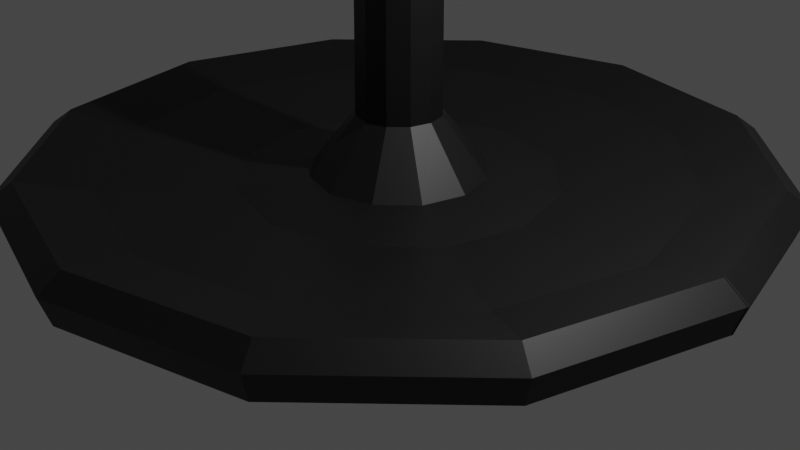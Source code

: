 # Source: Verre.blend  (saved by Blender 2.91.10; exported with 4.5.12 LTS)
import bpy
from mathutils import Matrix  # noqa: F401  (used for matrix-valued properties, if any)

bpy.ops.wm.read_factory_settings(use_empty=True)
scene = bpy.context.scene
scene.name = 'Scene'

# ---- collections
col_collection = bpy.data.collections.new('Collection'); scene.collection.children.link(col_collection)

# ---- materials (node trees are filled in below, after node groups)
mat_material_002 = bpy.data.materials.new('Material.002')
mat_material_002.use_transparent_shadow = False
mat_material_003 = bpy.data.materials.new('Material.003')
mat_material_003.use_transparent_shadow = False

# ---- material node trees
mat_material_002.use_nodes = True; mat_material_002.node_tree.nodes.clear()
_N = mat_material_002.node_tree.nodes; _L = mat_material_002.node_tree.links
n0 = _N.new('ShaderNodeBsdfPrincipled'); n0.name = 'Principled BSDF'; n0.location = (10, 300)
n0.distribution = 'GGX'
n0.subsurface_method = 'BURLEY'
n0.inputs[0].default_value = (0.004242, 0.004242, 0.004242, 1.0)
n0.inputs[3].default_value = 1.45
n0.inputs[27].default_value = (0.0, 0.0, 0.0, 1.0)
n0.inputs[28].default_value = 1.0
n1 = _N.new('ShaderNodeOutputMaterial'); n1.name = 'Material Output'; n1.location = (300, 300)
_L.new(n0.outputs[0], n1.inputs[0])
n1.is_active_output = True
mat_material_003.use_nodes = True; mat_material_003.node_tree.nodes.clear()
_N = mat_material_003.node_tree.nodes; _L = mat_material_003.node_tree.links
n0 = _N.new('ShaderNodeOutputMaterial'); n0.name = 'Material Output'; n0.location = (300, 300)
n0.target = 'EEVEE'
n1 = _N.new('ShaderNodeBsdfGlass'); n1.name = 'Glass BSDF'; n1.location = (10, 300)
n1.distribution = 'GGX'
n1.inputs[0].default_value = (0.8, 0.8, 0.8, 1.0)
n1.inputs[2].default_value = 0.65
_L.new(n1.outputs[0], n0.inputs[0])
n0.is_active_output = True

# ---- world
world_world = bpy.data.worlds.new('World'); scene.world = world_world
world_world.use_nodes = True; world_world.node_tree.nodes.clear()
_N = world_world.node_tree.nodes; _L = world_world.node_tree.links
n0 = _N.new('ShaderNodeOutputWorld'); n0.name = 'World Output'; n0.location = (300, 300)
n1 = _N.new('ShaderNodeBackground'); n1.name = 'Background'; n1.location = (10, 300)
n1.inputs[0].default_value = (0.05088, 0.05088, 0.05088, 1.0)
_L.new(n1.outputs[0], n0.inputs[0])
n0.is_active_output = True
world_world.color = (0.05088, 0.05088, 0.05088)
world_world.use_sun_shadow = False
world_world.sun_shadow_jitter_overblur = 0.0

# ---- cameras
cam_camera = bpy.data.cameras.new('Camera')
cam_camera.clip_end = 100.0
cam_camera.ortho_scale = 7.314

# ---- lights
light_light = bpy.data.lights.new('Light', 'POINT')
light_light.transmission_factor = 0.0
light_light.cutoff_distance = 30.0
light_light.energy = 1000.0
light_light.shadow_buffer_clip_start = 1.001
light_light.shadow_soft_size = 0.1
light_light.shadow_maximum_resolution = 0.006
light_light.use_absolute_resolution = True

# ---- meshes
me_cube = bpy.data.meshes.new('Cube')
me_cube.from_pydata([(1.327, 0.004569, 0.1323), (2.815, 0.004569, 0.09919), (3.774, 0.004569, 0.3306), (3.873, 0.004569, 0.6282), (3.642, 0.004569, 0.7936), (2.947, 0.004569, 0.6282), (1.625, 0.004569, 0.496), (0.8973, 0.004569, 0.5621), (0.4344, 0.004569, 1.157), (0.4013, 0.004568, 6.216), (0.732, 0.004568, 6.911), (2.088, 0.004568, 7.704), (3.116, 0.004568, 9.532), (3.116, 0.004568, 11.42), (3.059, 0.004567, 13.59), (3.002, 0.004567, 14.67), (2.766, 0.005483, 14.67), (2.426, 0.004568, 9.738), (1.439, 0.004568, 8.422), (0.7804, 0.004568, 7.763), (-0.002286, 0.003956, 0.0), (1.147, 0.668, 0.1323), (2.435, 1.412, 0.09919), (3.265, 1.892, 0.3306), (3.351, 1.942, 0.6282), (3.151, 1.826, 0.7936), (2.55, 1.479, 0.6282), (1.404, 0.8169, 0.496), (0.7746, 0.4529, 0.5621), (0.3738, 0.2213, 1.157), (0.3452, 0.2048, 6.216), (0.6315, 0.3702, 6.911), (1.805, 1.049, 7.704), (2.696, 1.563, 9.532), (2.696, 1.563, 11.42), (2.646, 1.534, 13.59), (2.597, 1.506, 14.67), (2.386, 1.41, 14.67), (2.098, 1.218, 9.738), (1.243, 0.7237, 8.422), (0.6734, 0.3944, 7.763), (-0.002286, 0.003955, 7.763), (-0.003959, 0.002281, 0.0), (0.6587, 1.152, 0.1323), (1.402, 2.441, 0.09919), (1.88, 3.272, 0.3306), (1.93, 3.358, 0.6282), (1.814, 3.158, 0.7936), (1.468, 2.556, 0.6282), (0.8073, 1.41, 0.496), (0.4441, 0.7797, 0.5621), (0.2129, 0.3787, 1.157), (0.1964, 0.35, 6.216), (0.3615, 0.6365, 6.911), (1.038, 1.811, 7.704), (1.552, 2.702, 9.532), (1.552, 2.702, 11.42), (1.523, 2.653, 13.59), (1.495, 2.603, 14.67), (1.355, 2.436, 14.67), (1.207, 2.104, 9.738), (0.7143, 1.249, 8.422), (0.3857, 0.6784, 7.763), (-0.003958, 0.002281, 7.763), (-0.004569, -5.51e-06, 0.0), (-0.006169, 1.327, 0.1323), (-0.007964, 2.815, 0.09919), (-0.00912, 3.774, 0.3306), (-0.00924, 3.873, 0.6282), (-0.008961, 3.642, 0.7936), (-0.008123, 2.947, 0.6282), (-0.006528, 1.625, 0.496), (-0.005651, 0.8973, 0.5621), (-0.005093, 0.4344, 1.157), (-0.005052, 0.4013, 6.216), (-0.005451, 0.732, 6.911), (-0.007086, 2.088, 7.704), (-0.008325, 3.116, 9.532), (-0.008325, 3.116, 11.42), (-0.008256, 3.059, 13.59), (-0.008187, 3.002, 14.67), (-0.0515, 2.808, 14.67), (-0.007493, 2.426, 9.738), (-0.006303, 1.439, 8.422), (-0.005509, 0.7804, 7.763), (-0.004568, -5.509e-06, 7.763), (-0.003953, -0.002291, 0.0), (-0.6694, 1.146, 0.1323), (-1.415, 2.433, 0.09919), (-1.896, 3.263, 0.3306), (-1.946, 3.349, 0.6282), (-1.83, 3.149, 0.7936), (-1.482, 2.548, 0.6282), (-0.8186, 1.403, 0.496), (-0.4539, 0.7741, 0.5621), (-0.2218, 0.3736, 1.157), (-0.2052, 0.345, 6.216), (-0.371, 0.631, 6.911), (-1.051, 1.804, 7.704), (-1.566, 2.694, 9.532), (-1.566, 2.694, 11.42), (-1.538, 2.644, 13.59), (-1.509, 2.595, 14.67), (-1.455, 2.427, 14.67), (-1.22, 2.097, 9.738), (-0.7252, 1.242, 8.422), (-0.3952, 0.6729, 7.763), (-0.003952, -0.00229, 7.763), (-0.002277, -0.003962, 0.0), (-1.153, 0.6573, 0.1323), (-2.443, 1.399, 0.09919), (-3.274, 1.876, 0.3306), (-3.36, 1.926, 0.6282), (-3.16, 1.811, 0.7936), (-2.558, 1.465, 0.6282), (-1.411, 0.8056, 0.496), (-0.7803, 0.4431, 0.5621), (-0.3789, 0.2125, 1.157), (-0.3503, 0.196, 6.216), (-0.6369, 0.3608, 6.911), (-1.812, 1.036, 7.704), (-2.704, 1.549, 9.532), (-2.704, 1.549, 11.42), (-2.654, 1.52, 13.59), (-2.605, 1.492, 14.67), (-2.48, 1.394, 14.67), (-2.106, 1.205, 9.738), (-1.25, 0.7128, 8.422), (-0.6789, 0.3849, 7.763), (-0.002276, -0.003961, 7.763), (1.102e-05, -0.004569, 0.0), (-1.327, -0.00777, 0.1323), (-2.815, -0.01136, 0.09919), (-3.774, -0.01367, 0.3306), (-3.873, -0.01391, 0.6282), (-3.642, -0.01335, 0.7936), (-2.947, -0.01168, 0.6282), (-1.625, -0.008488, 0.496), (-0.8973, -0.006733, 0.5621), (-0.4344, -0.005617, 1.157), (-0.4013, -0.005536, 6.216), (-0.732, -0.006334, 6.911), (-2.088, -0.009603, 7.704), (-3.116, -0.01208, 9.532), (-3.116, -0.01208, 11.42), (-3.059, -0.01195, 13.59), (-3.002, -0.01181, 14.67), (-2.851, -0.01263, 14.67), (-2.426, -0.01042, 9.738), (-1.439, -0.008038, 8.422), (-0.7804, -0.00645, 7.763), (1.102e-05, -0.004568, 7.763), (0.002296, -0.00395, 0.0), (-1.145, -0.6708, 0.1323), (-2.432, -1.418, 0.09919), (-3.261, -1.9, 0.3306), (-3.346, -1.95, 0.6282), (-3.146, -1.834, 0.7936), (-2.546, -1.485, 0.6282), (-1.402, -0.8203, 0.496), (-0.7735, -0.4548, 0.5621), (-0.3733, -0.2222, 1.157), (-0.3447, -0.2056, 6.216), (-0.6306, -0.3717, 6.911), (-1.803, -1.053, 7.704), (-2.692, -1.57, 9.532), (-2.692, -1.57, 11.42), (-2.643, -1.541, 13.59), (-2.593, -1.512, 14.67), (-2.468, -1.416, 14.67), (-2.095, -1.223, 9.738), (-1.242, -0.7267, 8.422), (-0.6724, -0.396, 7.763), (0.002295, -0.00395, 7.763), (0.003964, -0.002272, 0.0), (-0.6559, -1.154, 0.1323), (-1.396, -2.445, 0.09919), (-1.872, -3.277, 0.3306), (-1.922, -3.363, 0.6282), (-1.807, -3.162, 0.7936), (-1.461, -2.559, 0.6282), (-0.8039, -1.412, 0.496), (-0.4422, -0.7808, 0.5621), (-0.212, -0.3792, 1.157), (-0.1956, -0.3505, 6.216), (-0.36, -0.6374, 6.911), (-1.034, -1.814, 7.704), (-1.545, -2.706, 9.532), (-1.545, -2.706, 11.42), (-1.517, -2.656, 13.59), (-1.489, -2.607, 14.67), (-1.434, -2.439, 14.67), (-1.202, -2.107, 9.738), (-0.7113, -1.25, 8.422), (-0.384, -0.6793, 7.763), (0.003963, -0.002271, 7.763), (0.004569, 1.653e-05, 0.0), (0.009371, -1.327, 0.1323), (0.01475, -2.815, 0.09919), (0.01822, -3.774, 0.3306), (0.01858, -3.873, 0.6282), (0.01774, -3.642, 0.7936), (0.01523, -2.947, 0.6282), (0.01045, -1.625, 0.496), (0.007815, -0.8973, 0.5621), (0.006141, -0.4344, 1.157), (0.00602, -0.4013, 6.216), (0.007216, -0.732, 6.911), (0.01212, -2.088, 7.704), (0.01584, -3.116, 9.532), (0.01584, -3.116, 11.42), (0.01563, -3.059, 13.59), (0.01543, -3.002, 14.67), (-0.02661, -2.808, 14.67), (0.01334, -2.426, 9.738), (0.009772, -1.439, 8.422), (0.007391, -0.7804, 7.763), (0.004568, 1.653e-05, 7.763), (0.003948, 0.0023, 0.0), (0.6721, -1.144, 0.1323), (1.421, -2.43, 0.09919), (1.904, -3.258, 0.3306), (1.954, -3.344, 0.6282), (1.837, -3.144, 0.7936), (1.488, -2.544, 0.6282), (0.822, -1.401, 0.496), (0.4557, -0.773, 0.5621), (0.2227, -0.373, 1.157), (0.206, -0.3445, 6.216), (0.3725, -0.6301, 6.911), (1.055, -1.801, 7.704), (1.573, -2.69, 9.532), (1.573, -2.69, 11.42), (1.544, -2.641, 13.59), (1.515, -2.591, 14.67), (1.376, -2.424, 14.67), (1.225, -2.094, 9.738), (0.7282, -1.241, 8.422), (0.3968, -0.672, 7.763), (0.003947, 0.0023, 7.763), (0.002267, 0.003967, 0.0), (1.155, -0.6545, 0.1323), (2.446, -1.393, 0.09919), (3.279, -1.869, 0.3306), (3.365, -1.918, 0.6282), (3.164, -1.803, 0.7936), (2.561, -1.458, 0.6282), (1.413, -0.8022, 0.496), (0.7813, -0.4413, 0.5621), (0.3794, -0.2116, 1.157), (0.3507, -0.1952, 6.216), (0.6378, -0.3592, 6.911), (1.815, -1.032, 7.704), (2.708, -1.542, 9.532), (2.708, -1.542, 11.42), (2.658, -1.514, 13.59), (2.609, -1.485, 14.67), (2.399, -1.389, 14.67), (2.108, -1.2, 9.738), (1.251, -0.7098, 8.422), (0.6798, -0.3832, 7.763), (0.002266, 0.003966, 7.763), (-2.204e-05, 0.004569, 0.0), (1.327, 0.01097, 0.1323), (2.815, 0.01815, 0.09919), (3.774, 0.02277, 0.3306), (3.873, 0.02325, 0.6282), (3.642, 0.02214, 0.7936), (2.947, 0.01879, 0.6282), (1.625, 0.01241, 0.496), (0.8973, 0.008897, 0.5621), (0.4344, 0.006664, 1.157), (0.4013, 0.006504, 6.216), (0.732, 0.008099, 6.911), (2.088, 0.01464, 7.704), (3.116, 0.0196, 9.532), (3.116, 0.0196, 11.42), (3.059, 0.01932, 13.59), (3.002, 0.01905, 14.67), (2.766, 0.01903, 14.67), (2.426, 0.01627, 9.738), (1.439, 0.01151, 8.422), (0.7803, 0.008332, 7.763), (-2.203e-05, 0.004568, 7.763)], [], [(4, 5, 26, 25), (19, 283, 41, 40), (12, 13, 34, 33), (5, 6, 27, 26), (13, 14, 35, 34), (6, 7, 28, 27), (262, 0, 21, 20), (14, 15, 36, 35), (7, 8, 29, 28), (0, 1, 22, 21), (15, 16, 37, 36), (8, 9, 30, 29), (1, 2, 23, 22), (16, 17, 38, 37), (9, 10, 31, 30), (2, 3, 24, 23), (17, 18, 39, 38), (10, 11, 32, 31), (3, 4, 25, 24), (18, 19, 40, 39), (11, 12, 33, 32), (26, 27, 49, 48), (34, 35, 57, 56), (27, 28, 50, 49), (20, 21, 43, 42), (35, 36, 58, 57), (28, 29, 51, 50), (21, 22, 44, 43), (36, 37, 59, 58), (29, 30, 52, 51), (22, 23, 45, 44), (37, 38, 60, 59), (30, 31, 53, 52), (23, 24, 46, 45), (38, 39, 61, 60), (31, 32, 54, 53), (24, 25, 47, 46), (39, 40, 62, 61), (32, 33, 55, 54), (25, 26, 48, 47), (40, 41, 63, 62), (33, 34, 56, 55), (42, 43, 65, 64), (57, 58, 80, 79), (50, 51, 73, 72), (43, 44, 66, 65), (58, 59, 81, 80), (51, 52, 74, 73), (44, 45, 67, 66), (59, 60, 82, 81), (52, 53, 75, 74), (45, 46, 68, 67), (60, 61, 83, 82), (53, 54, 76, 75), (46, 47, 69, 68), (61, 62, 84, 83), (54, 55, 77, 76), (47, 48, 70, 69), (62, 63, 85, 84), (55, 56, 78, 77), (48, 49, 71, 70), (56, 57, 79, 78), (49, 50, 72, 71), (73, 74, 96, 95), (66, 67, 89, 88), (81, 82, 104, 103), (74, 75, 97, 96), (67, 68, 90, 89), (82, 83, 105, 104), (75, 76, 98, 97), (68, 69, 91, 90), (83, 84, 106, 105), (76, 77, 99, 98), (69, 70, 92, 91), (84, 85, 107, 106), (77, 78, 100, 99), (70, 71, 93, 92), (78, 79, 101, 100), (71, 72, 94, 93), (64, 65, 87, 86), (79, 80, 102, 101), (72, 73, 95, 94), (65, 66, 88, 87), (80, 81, 103, 102), (89, 90, 112, 111), (104, 105, 127, 126), (97, 98, 120, 119), (90, 91, 113, 112), (105, 106, 128, 127), (98, 99, 121, 120), (91, 92, 114, 113), (106, 107, 129, 128), (99, 100, 122, 121), (92, 93, 115, 114), (100, 101, 123, 122), (93, 94, 116, 115), (86, 87, 109, 108), (101, 102, 124, 123), (94, 95, 117, 116), (87, 88, 110, 109), (102, 103, 125, 124), (95, 96, 118, 117), (88, 89, 111, 110), (103, 104, 126, 125), (96, 97, 119, 118), (127, 128, 150, 149), (120, 121, 143, 142), (113, 114, 136, 135), (128, 129, 151, 150), (121, 122, 144, 143), (114, 115, 137, 136), (122, 123, 145, 144), (115, 116, 138, 137), (108, 109, 131, 130), (123, 124, 146, 145), (116, 117, 139, 138), (109, 110, 132, 131), (124, 125, 147, 146), (117, 118, 140, 139), (110, 111, 133, 132), (125, 126, 148, 147), (118, 119, 141, 140), (111, 112, 134, 133), (126, 127, 149, 148), (119, 120, 142, 141), (112, 113, 135, 134), (143, 144, 166, 165), (136, 137, 159, 158), (144, 145, 167, 166), (137, 138, 160, 159), (130, 131, 153, 152), (145, 146, 168, 167), (138, 139, 161, 160), (131, 132, 154, 153), (146, 147, 169, 168), (139, 140, 162, 161), (132, 133, 155, 154), (147, 148, 170, 169), (140, 141, 163, 162), (133, 134, 156, 155), (148, 149, 171, 170), (141, 142, 164, 163), (134, 135, 157, 156), (149, 150, 172, 171), (142, 143, 165, 164), (135, 136, 158, 157), (150, 151, 173, 172), (159, 160, 182, 181), (152, 153, 175, 174), (167, 168, 190, 189), (160, 161, 183, 182), (153, 154, 176, 175), (168, 169, 191, 190), (161, 162, 184, 183), (154, 155, 177, 176), (169, 170, 192, 191), (162, 163, 185, 184), (155, 156, 178, 177), (170, 171, 193, 192), (163, 164, 186, 185), (156, 157, 179, 178), (171, 172, 194, 193), (164, 165, 187, 186), (157, 158, 180, 179), (172, 173, 195, 194), (165, 166, 188, 187), (158, 159, 181, 180), (166, 167, 189, 188), (175, 176, 198, 197), (190, 191, 213, 212), (183, 184, 206, 205), (176, 177, 199, 198), (191, 192, 214, 213), (184, 185, 207, 206), (177, 178, 200, 199), (192, 193, 215, 214), (185, 186, 208, 207), (178, 179, 201, 200), (193, 194, 216, 215), (186, 187, 209, 208), (179, 180, 202, 201), (194, 195, 217, 216), (187, 188, 210, 209), (180, 181, 203, 202), (188, 189, 211, 210), (181, 182, 204, 203), (174, 175, 197, 196), (189, 190, 212, 211), (182, 183, 205, 204), (206, 207, 229, 228), (199, 200, 222, 221), (214, 215, 237, 236), (207, 208, 230, 229), (200, 201, 223, 222), (215, 216, 238, 237), (208, 209, 231, 230), (201, 202, 224, 223), (216, 217, 239, 238), (209, 210, 232, 231), (202, 203, 225, 224), (210, 211, 233, 232), (203, 204, 226, 225), (196, 197, 219, 218), (211, 212, 234, 233), (204, 205, 227, 226), (197, 198, 220, 219), (212, 213, 235, 234), (205, 206, 228, 227), (198, 199, 221, 220), (213, 214, 236, 235), (222, 223, 245, 244), (237, 238, 260, 259), (230, 231, 253, 252), (223, 224, 246, 245), (238, 239, 261, 260), (231, 232, 254, 253), (224, 225, 247, 246), (232, 233, 255, 254), (225, 226, 248, 247), (218, 219, 241, 240), (233, 234, 256, 255), (226, 227, 249, 248), (219, 220, 242, 241), (234, 235, 257, 256), (227, 228, 250, 249), (220, 221, 243, 242), (235, 236, 258, 257), (228, 229, 251, 250), (221, 222, 244, 243), (236, 237, 259, 258), (229, 230, 252, 251), (260, 261, 283, 282), (253, 254, 276, 275), (246, 247, 269, 268), (254, 255, 277, 276), (247, 248, 270, 269), (240, 241, 263, 262), (255, 256, 278, 277), (248, 249, 271, 270), (241, 242, 264, 263), (256, 257, 279, 278), (249, 250, 272, 271), (242, 243, 265, 264), (257, 258, 280, 279), (250, 251, 273, 272), (243, 244, 266, 265), (258, 259, 281, 280), (251, 252, 274, 273), (244, 245, 267, 266), (259, 260, 282, 281), (252, 253, 275, 274), (245, 246, 268, 267)])
me_cube.polygons.foreach_set('material_index', [0, 1, 1, 0, 1, 0, 0, 1, 0, 0, 1, 0, 0, 1, 0, 0, 1, 1, 0, 1, 1, 0, 1, 0, 0, 1, 0, 0, 1, 0, 0, 1, 0, 0, 1, 1, 0, 1, 1, 0, 1, 1, 0, 1, 0, 0, 1, 0, 0, 1, 0, 0, 1, 1, 0, 1, 1, 0, 1, 1, 0, 1, 0, 0, 0, 1, 0, 0, 1, 1, 0, 1, 1, 0, 1, 1, 0, 1, 0, 0, 1, 0, 0, 1, 0, 1, 1, 0, 1, 1, 0, 1, 1, 0, 1, 0, 0, 1, 0, 0, 1, 0, 0, 1, 0, 1, 1, 0, 1, 1, 0, 1, 0, 0, 1, 0, 0, 1, 0, 0, 1, 0, 0, 1, 1, 0, 1, 0, 1, 0, 0, 1, 0, 0, 1, 0, 0, 1, 0, 0, 1, 1, 0, 1, 1, 0, 1, 0, 0, 1, 0, 0, 1, 0, 0, 1, 0, 0, 1, 1, 0, 1, 1, 0, 1, 1, 0, 1, 0, 1, 0, 0, 1, 0, 0, 1, 1, 0, 1, 1, 0, 1, 1, 0, 1, 0, 0, 1, 0, 0, 0, 1, 1, 0, 1, 1, 0, 1, 1, 0, 1, 0, 0, 1, 0, 0, 1, 0, 0, 1, 0, 1, 1, 0, 1, 1, 0, 1, 0, 0, 1, 0, 0, 1, 0, 0, 1, 0, 0, 1, 1, 1, 1, 0, 1, 0, 0, 1, 0, 0, 1, 0, 0, 1, 0, 0, 1, 1, 0, 1, 1, 0])
_uv = me_cube.uv_layers.new(name='UVMap')
_uv.uv.foreach_set('vector', [0.0, 0.0, 0.0, 0.0, 0.0, 0.0, 0.0, 0.0, 0.0, 0.0, 0.0, 0.0, 0.0, 0.0, 0.0, 0.0, 0.0, 0.0, 0.0, 0.0, 0.0, 0.0, 0.0, 0.0, 0.0, 0.0, 0.0, 0.0, 0.0, 0.0, 0.0, 0.0, 0.0, 0.0, 0.0, 0.0, 0.0, 0.0, 0.0, 0.0, 0.0, 0.0, 0.0, 0.0, 0.0, 0.0, 0.0, 0.0, 0.0, 0.0, 0.0, 0.0, 0.0, 0.0, 0.0, 0.0, 0.0, 0.0, 0.0, 0.0, 0.0, 0.0, 0.0, 0.0, 0.0, 0.0, 0.0, 0.0, 0.0, 0.0, 0.0, 0.0, 0.0, 0.0, 0.0, 0.0, 0.0, 0.0, 0.0, 0.0, 0.0, 0.0, 0.0, 0.0, 0.0, 0.0, 0.0, 0.0, 0.0, 0.0, 0.0, 0.0, 0.0, 0.0, 0.0, 0.0, 0.0, 0.0, 0.0, 0.0, 0.0, 0.0, 0.0, 0.0, 0.0, 0.0, 0.0, 0.0, 0.0, 0.0, 0.0, 0.0, 0.0, 0.0, 0.0, 0.0, 0.0, 0.0, 0.0, 0.0, 0.0, 0.0, 0.0, 0.0, 0.0, 0.0, 0.0, 0.0, 0.0, 0.0, 0.0, 0.0, 0.0, 0.0, 0.0, 0.0, 0.0, 0.0, 0.0, 0.0, 0.0, 0.0, 0.0, 0.0, 0.0, 0.0, 0.0, 0.0, 0.0, 0.0, 0.0, 0.0, 0.0, 0.0, 0.0, 0.0, 0.0, 0.0, 0.0, 0.0, 0.0, 0.0, 0.0, 0.0, 0.0, 0.0, 0.0, 0.0, 0.0, 0.0, 0.0, 0.0, 0.0, 0.0, 0.0, 0.0, 0.0, 0.0, 0.0, 0.0, 0.0, 0.0, 0.0, 0.0, 0.0, 0.0, 0.0, 0.0, 0.0, 0.0, 0.0, 0.0, 0.0, 0.0, 0.0, 0.0, 0.0, 0.0, 0.0, 0.0, 0.0, 0.0, 0.0, 0.0, 0.0, 0.0, 0.0, 0.0, 0.0, 0.0, 0.0, 0.0, 0.0, 0.0, 0.0, 0.0, 0.0, 0.0, 0.0, 0.0, 0.0, 0.0, 0.0, 0.0, 0.0, 0.0, 0.0, 0.0, 0.0, 0.0, 0.0, 0.0, 0.0, 0.0, 0.0, 0.0, 0.0, 0.0, 0.0, 0.0, 0.0, 0.0, 0.0, 0.0, 0.0, 0.0, 0.0, 0.0, 0.0, 0.0, 0.0, 0.0, 0.0, 0.0, 0.0, 0.0, 0.0, 0.0, 0.0, 0.0, 0.0, 0.0, 0.0, 0.0, 0.0, 0.0, 0.0, 0.0, 0.0, 0.0, 0.0, 0.0, 0.0, 0.0, 0.0, 0.0, 0.0, 0.0, 0.0, 0.0, 0.0, 0.0, 0.0, 0.0, 0.0, 0.0, 0.0, 0.0, 0.0, 0.0, 0.0, 0.0, 0.0, 0.0, 0.0, 0.0, 0.0, 0.0, 0.0, 0.0, 0.0, 0.0, 0.0, 0.0, 0.0, 0.0, 0.0, 0.0, 0.0, 0.0, 0.0, 0.0, 0.0, 0.0, 0.0, 0.0, 0.0, 0.0, 0.0, 0.0, 0.0, 0.0, 0.0, 0.0, 0.0, 0.0, 0.0, 0.0, 0.0, 0.0, 0.0, 0.0, 0.0, 0.0, 0.0, 0.0, 0.0, 0.0, 0.0, 0.0, 0.0, 0.0, 0.0, 0.0, 0.0, 0.0, 0.0, 0.0, 0.0, 0.0, 0.0, 0.0, 0.0, 0.0, 0.0, 0.0, 0.0, 0.0, 0.0, 0.0, 0.0, 0.0, 0.0, 0.0, 0.0, 0.0, 0.0, 0.0, 0.0, 0.0, 0.0, 0.0, 0.0, 0.0, 0.0, 0.0, 0.0, 0.0, 0.0, 0.0, 0.0, 0.0, 0.0, 0.0, 0.0, 0.0, 0.0, 0.0, 0.0, 0.0, 0.0, 0.0, 0.0, 0.0, 0.0, 0.0, 0.0, 0.0, 0.0, 0.0, 0.0, 0.0, 0.0, 0.0, 0.0, 0.0, 0.0, 0.0, 0.0, 0.0, 0.0, 0.0, 0.0, 0.0, 0.0, 0.0, 0.0, 0.0, 0.0, 0.0, 0.0, 0.0, 0.0, 0.0, 0.0, 0.0, 0.0, 0.0, 0.0, 0.0, 0.0, 0.0, 0.0, 0.0, 0.0, 0.0, 0.0, 0.0, 0.0, 0.0, 0.0, 0.0, 0.0, 0.0, 0.0, 0.0, 0.0, 0.0, 0.0, 0.0, 0.0, 0.0, 0.0, 0.0, 0.0, 0.0, 0.0, 0.0, 0.0, 0.0, 0.0, 0.0, 0.0, 0.0, 0.0, 0.0, 0.0, 0.0, 0.0, 0.0, 0.0, 0.0, 0.0, 0.0, 0.0, 0.0, 0.0, 0.0, 0.0, 0.0, 0.0, 0.0, 0.0, 0.0, 0.0, 0.0, 0.0, 0.0, 0.0, 0.0, 0.0, 0.0, 0.0, 0.0, 0.0, 0.0, 0.0, 0.0, 0.0, 0.0, 0.0, 0.0, 0.0, 0.0, 0.0, 0.0, 0.0, 0.0, 0.0, 0.0, 0.0, 0.0, 0.0, 0.0, 0.0, 0.0, 0.0, 0.0, 0.0, 0.0, 0.0, 0.0, 0.0, 0.0, 0.0, 0.0, 0.0, 0.0, 0.0, 0.0, 0.0, 0.0, 0.0, 0.0, 0.0, 0.0, 0.0, 0.0, 0.0, 0.0, 0.0, 0.0, 0.0, 0.0, 0.0, 0.0, 0.0, 0.0, 0.0, 0.0, 0.0, 0.0, 0.0, 0.0, 0.0, 0.0, 0.0, 0.0, 0.0, 0.0, 0.0, 0.0, 0.0, 0.0, 0.0, 0.0, 0.0, 0.0, 0.0, 0.0, 0.0, 0.0, 0.0, 0.0, 0.0, 0.0, 0.0, 0.0, 0.0, 0.0, 0.0, 0.0, 0.0, 0.0, 0.0, 0.0, 0.0, 0.0, 0.0, 0.0, 0.0, 0.0, 0.0, 0.0, 0.0, 0.0, 0.0, 0.0, 0.0, 0.0, 0.0, 0.0, 0.0, 0.0, 0.0, 0.0, 0.0, 0.0, 0.0, 0.0, 0.0, 0.0, 0.0, 0.0, 0.0, 0.0, 0.0, 0.0, 0.0, 0.0, 0.0, 0.0, 0.0, 0.0, 0.0, 0.0, 0.0, 0.0, 0.0, 0.0, 0.0, 0.0, 0.0, 0.0, 0.0, 0.0, 0.0, 0.0, 0.0, 0.0, 0.0, 0.0, 0.0, 0.0, 0.0, 0.0, 0.0, 0.0, 0.0, 0.0, 0.0, 0.0, 0.0, 0.0, 0.0, 0.0, 0.0, 0.0, 0.0, 0.0, 0.0, 0.0, 0.0, 0.0, 0.0, 0.0, 0.0, 0.0, 0.0, 0.0, 0.0, 0.0, 0.0, 0.0, 0.0, 0.0, 0.0, 0.0, 0.0, 0.0, 0.0, 0.0, 0.0, 0.0, 0.0, 0.0, 0.0, 0.0, 0.0, 0.0, 0.0, 0.0, 0.0, 0.0, 0.0, 0.0, 0.0, 0.0, 0.0, 0.0, 0.0, 0.0, 0.0, 0.0, 0.0, 0.0, 0.0, 0.0, 0.0, 0.0, 0.0, 0.0, 0.0, 0.0, 0.0, 0.0, 0.0, 0.0, 0.0, 0.0, 0.0, 0.0, 0.0, 0.0, 0.0, 0.0, 0.0, 0.0, 0.0, 0.0, 0.0, 0.0, 0.0, 0.0, 0.0, 0.0, 0.0, 0.0, 0.0, 0.0, 0.0, 0.0, 0.0, 0.0, 0.0, 0.0, 0.0, 0.0, 0.0, 0.0, 0.0, 0.0, 0.0, 0.0, 0.0, 0.0, 0.0, 0.0, 0.0, 0.0, 0.0, 0.0, 0.0, 0.0, 0.0, 0.0, 0.0, 0.0, 0.0, 0.0, 0.0, 0.0, 0.0, 0.0, 0.0, 0.0, 0.0, 0.0, 0.0, 0.0, 0.0, 0.0, 0.0, 0.0, 0.0, 0.0, 0.0, 0.0, 0.0, 0.0, 0.0, 0.0, 0.0, 0.0, 0.0, 0.0, 0.0, 0.0, 0.0, 0.0, 0.0, 0.0, 0.0, 0.0, 0.0, 0.0, 0.0, 0.0, 0.0, 0.0, 0.0, 0.0, 0.0, 0.0, 0.0, 0.0, 0.0, 0.0, 0.0, 0.0, 0.0, 0.0, 0.0, 0.0, 0.0, 0.0, 0.0, 0.0, 0.0, 0.0, 0.0, 0.0, 0.0, 0.0, 0.0, 0.0, 0.0, 0.0, 0.0, 0.0, 0.0, 0.0, 0.0, 0.0, 0.0, 0.0, 0.0, 0.0, 0.0, 0.0, 0.0, 0.0, 0.0, 0.0, 0.0, 0.0, 0.0, 0.0, 0.0, 0.0, 0.0, 0.0, 0.0, 0.0, 0.0, 0.0, 0.0, 0.0, 0.0, 0.0, 0.0, 0.0, 0.0, 0.0, 0.0, 0.0, 0.0, 0.0, 0.0, 0.0, 0.0, 0.0, 0.0, 0.0, 0.0, 0.0, 0.0, 0.0, 0.0, 0.0, 0.0, 0.0, 0.0, 0.0, 0.0, 0.0, 0.0, 0.0, 0.0, 0.0, 0.0, 0.0, 0.0, 0.0, 0.0, 0.0, 0.0, 0.0, 0.0, 0.0, 0.0, 0.0, 0.0, 0.0, 0.0, 0.0, 0.0, 0.0, 0.0, 0.0, 0.0, 0.0, 0.0, 0.0, 0.0, 0.0, 0.0, 0.0, 0.0, 0.0, 0.0, 0.0, 0.0, 0.0, 0.0, 0.0, 0.0, 0.0, 0.0, 0.0, 0.0, 0.0, 0.0, 0.0, 0.0, 0.0, 0.0, 0.0, 0.0, 0.0, 0.0, 0.0, 0.0, 0.0, 0.0, 0.0, 0.0, 0.0, 0.0, 0.0, 0.0, 0.0, 0.0, 0.0, 0.0, 0.0, 0.0, 0.0, 0.0, 0.0, 0.0, 0.0, 0.0, 0.0, 0.0, 0.0, 0.0, 0.0, 0.0, 0.0, 0.0, 0.0, 0.0, 0.0, 0.0, 0.0, 0.0, 0.0, 0.0, 0.0, 0.0, 0.0, 0.0, 0.0, 0.0, 0.0, 0.0, 0.0, 0.0, 0.0, 0.0, 0.0, 0.0, 0.0, 0.0, 0.0, 0.0, 0.0, 0.0, 0.0, 0.0, 0.0, 0.0, 0.0, 0.0, 0.0, 0.0, 0.0, 0.0, 0.0, 0.0, 0.0, 0.0, 0.0, 0.0, 0.0, 0.0, 0.0, 0.0, 0.0, 0.0, 0.0, 0.0, 0.0, 0.0, 0.0, 0.0, 0.0, 0.0, 0.0, 0.0, 0.0, 0.0, 0.0, 0.0, 0.0, 0.0, 0.0, 0.0, 0.0, 0.0, 0.0, 0.0, 0.0, 0.0, 0.0, 0.0, 0.0, 0.0, 0.0, 0.0, 0.0, 0.0, 0.0, 0.0, 0.0, 0.0, 0.0, 0.0, 0.0, 0.0, 0.0, 0.0, 0.0, 0.0, 0.0, 0.0, 0.0, 0.0, 0.0, 0.0, 0.0, 0.0, 0.0, 0.0, 0.0, 0.0, 0.0, 0.0, 0.0, 0.0, 0.0, 0.0, 0.0, 0.0, 0.0, 0.0, 0.0, 0.0, 0.0, 0.0, 0.0, 0.0, 0.0, 0.0, 0.0, 0.0, 0.0, 0.0, 0.0, 0.0, 0.0, 0.0, 0.0, 0.0, 0.0, 0.0, 0.0, 0.0, 0.0, 0.0, 0.0, 0.0, 0.0, 0.0, 0.0, 0.0, 0.0, 0.0, 0.0, 0.0, 0.0, 0.0, 0.0, 0.0, 0.0, 0.0, 0.0, 0.0, 0.0, 0.0, 0.0, 0.0, 0.0, 0.0, 0.0, 0.0, 0.0, 0.0, 0.0, 0.0, 0.0, 0.0, 0.0, 0.0, 0.0, 0.0, 0.0, 0.0, 0.0, 0.0, 0.0, 0.0, 0.0, 0.0, 0.0, 0.0, 0.0, 0.0, 0.0, 0.0, 0.0, 0.0, 0.0, 0.0, 0.0, 0.0, 0.0, 0.0, 0.0, 0.0, 0.0, 0.0, 0.0, 0.0, 0.0, 0.0, 0.0, 0.0, 0.0, 0.0, 0.0, 0.0, 0.0, 0.0, 0.0, 0.0, 0.0, 0.0, 0.0, 0.0, 0.0, 0.0, 0.0, 0.0, 0.0, 0.0, 0.0, 0.0, 0.0, 0.0, 0.0, 0.0, 0.0, 0.0, 0.0, 0.0, 0.0, 0.0, 0.0, 0.0, 0.0, 0.0, 0.0, 0.0, 0.0, 0.0, 0.0, 0.0, 0.0, 0.0, 0.0, 0.0, 0.0, 0.0, 0.0, 0.0, 0.0, 0.0, 0.0, 0.0, 0.0, 0.0, 0.0, 0.0, 0.0, 0.0, 0.0, 0.0, 0.0, 0.0, 0.0, 0.0, 0.0, 0.0, 0.0, 0.0, 0.0, 0.0, 0.0, 0.0, 0.0, 0.0, 0.0, 0.0, 0.0, 0.0, 0.0, 0.0, 0.0, 0.0, 0.0, 0.0, 0.0, 0.0, 0.0, 0.0, 0.0, 0.0, 0.0, 0.0, 0.0, 0.0, 0.0, 0.0, 0.0, 0.0, 0.0, 0.0, 0.0, 0.0, 0.0, 0.0, 0.0, 0.0, 0.0, 0.0, 0.0, 0.0, 0.0, 0.0, 0.0, 0.0, 0.0, 0.0, 0.0, 0.0, 0.0, 0.0, 0.0, 0.0, 0.0, 0.0, 0.0, 0.0, 0.0, 0.0, 0.0, 0.0, 0.0, 0.0, 0.0, 0.0, 0.0, 0.0, 0.0, 0.0, 0.0, 0.0, 0.0, 0.0, 0.0, 0.0, 0.0, 0.0, 0.0, 0.0, 0.0, 0.0, 0.0, 0.0, 0.0, 0.0, 0.0, 0.0, 0.0, 0.0, 0.0, 0.0, 0.0, 0.0, 0.0, 0.0, 0.0, 0.0, 0.0, 0.0, 0.0, 0.0, 0.0, 0.0, 0.0, 0.0, 0.0, 0.0, 0.0, 0.0, 0.0, 0.0, 0.0, 0.0, 0.0, 0.0, 0.0, 0.0, 0.0, 0.0, 0.0, 0.0, 0.0, 0.0, 0.0, 0.0, 0.0, 0.0, 0.0, 0.0, 0.0, 0.0, 0.0, 0.0, 0.0, 0.0, 0.0, 0.0, 0.0, 0.0, 0.0, 0.0, 0.0, 0.0, 0.0, 0.0, 0.0, 0.0, 0.0, 0.0, 0.0, 0.0, 0.0, 0.0, 0.0, 0.0, 0.0, 0.0, 0.0, 0.0, 0.0, 0.0, 0.0, 0.0, 0.0, 0.0, 0.0, 0.0, 0.0, 0.0, 0.0, 0.0, 0.0, 0.0, 0.0, 0.0, 0.0, 0.0, 0.0, 0.0, 0.0, 0.0, 0.0, 0.0, 0.0, 0.0, 0.0, 0.0, 0.0, 0.0, 0.0, 0.0, 0.0, 0.0, 0.0, 0.0, 0.0, 0.0, 0.0, 0.0, 0.0, 0.0, 0.0, 0.0, 0.0, 0.0, 0.0, 0.0, 0.0, 0.0, 0.0, 0.0, 0.0, 0.0, 0.0, 0.0, 0.0, 0.0, 0.0, 0.0, 0.0, 0.0, 0.0, 0.0, 0.0, 0.0, 0.0, 0.0, 0.0, 0.0, 0.0, 0.0, 0.0, 0.0, 0.0, 0.0, 0.0, 0.0, 0.0, 0.0, 0.0, 0.0, 0.0, 0.0, 0.0, 0.0, 0.0, 0.0, 0.0, 0.0, 0.0, 0.0, 0.0, 0.0, 0.0, 0.0, 0.0, 0.0, 0.0, 0.0, 0.0, 0.0, 0.0, 0.0, 0.0, 0.0, 0.0, 0.0, 0.0, 0.0, 0.0, 0.0, 0.0, 0.0, 0.0, 0.0, 0.0, 0.0, 0.0, 0.0, 0.0, 0.0, 0.0, 0.0, 0.0, 0.0, 0.0, 0.0, 0.0, 0.0, 0.0, 0.0, 0.0, 0.0, 0.0, 0.0, 0.0, 0.0, 0.0, 0.0, 0.0, 0.0, 0.0, 0.0, 0.0, 0.0, 0.0, 0.0, 0.0, 0.0, 0.0, 0.0, 0.0, 0.0, 0.0, 0.0, 0.0, 0.0, 0.0, 0.0, 0.0, 0.0, 0.0, 0.0, 0.0, 0.0, 0.0, 0.0, 0.0, 0.0, 0.0, 0.0, 0.0, 0.0, 0.0, 0.0, 0.0, 0.0, 0.0, 0.0, 0.0, 0.0, 0.0, 0.0, 0.0, 0.0, 0.0, 0.0, 0.0, 0.0, 0.0, 0.0, 0.0, 0.0, 0.0, 0.0, 0.0, 0.0, 0.0, 0.0, 0.0, 0.0, 0.0, 0.0, 0.0, 0.0, 0.0, 0.0, 0.0, 0.0, 0.0, 0.0, 0.0, 0.0, 0.0, 0.0, 0.0, 0.0, 0.0, 0.0, 0.0, 0.0, 0.0, 0.0, 0.0, 0.0, 0.0, 0.0, 0.0, 0.0, 0.0, 0.0, 0.0, 0.0, 0.0, 0.0, 0.0, 0.0, 0.0, 0.0, 0.0, 0.0, 0.0, 0.0, 0.0, 0.0, 0.0, 0.0, 0.0, 0.0, 0.0, 0.0, 0.0, 0.0, 0.0, 0.0, 0.0, 0.0, 0.0, 0.0, 0.0, 0.0, 0.0, 0.0, 0.0, 0.0, 0.0, 0.0, 0.0, 0.0, 0.0, 0.0, 0.0, 0.0, 0.0, 0.0, 0.0, 0.0, 0.0, 0.0, 0.0, 0.0, 0.0, 0.0, 0.0, 0.0, 0.0, 0.0, 0.0, 0.0, 0.0, 0.0, 0.0, 0.0, 0.0, 0.0, 0.0, 0.0, 0.0, 0.0, 0.0, 0.0, 0.0, 0.0, 0.0, 0.0, 0.0, 0.0, 0.0, 0.0, 0.0, 0.0, 0.0, 0.0, 0.0, 0.0, 0.0, 0.0, 0.0, 0.0, 0.0, 0.0, 0.0, 0.0, 0.0, 0.0, 0.0, 0.0, 0.0, 0.0, 0.0, 0.0, 0.0, 0.0, 0.0, 0.0, 0.0, 0.0, 0.0, 0.0, 0.0, 0.0, 0.0, 0.0, 0.0, 0.0, 0.0, 0.0, 0.0, 0.0, 0.0, 0.0, 0.0, 0.0, 0.0, 0.0, 0.0, 0.0, 0.0, 0.0, 0.0, 0.0, 0.0, 0.0, 0.0, 0.0, 0.0, 0.0, 0.0, 0.0, 0.0, 0.0, 0.0, 0.0, 0.0, 0.0, 0.0, 0.0, 0.0, 0.0, 0.0, 0.0, 0.0, 0.0, 0.0, 0.0, 0.0, 0.0, 0.0, 0.0, 0.0, 0.0, 0.0, 0.0, 0.0, 0.0, 0.0, 0.0, 0.0, 0.0, 0.0, 0.0, 0.0, 0.0, 0.0, 0.0, 0.0, 0.0, 0.0, 0.0, 0.0, 0.0, 0.0, 0.0, 0.0, 0.0, 0.0, 0.0, 0.0, 0.0, 0.0, 0.0, 0.0, 0.0, 0.0, 0.0, 0.0, 0.0, 0.0, 0.0, 0.0, 0.0, 0.0, 0.0, 0.0, 0.0, 0.0, 0.0, 0.0, 0.0, 0.0, 0.0, 0.0, 0.0, 0.0, 0.0, 0.0, 0.0, 0.0, 0.0, 0.0, 0.0, 0.0, 0.0, 0.0, 0.0, 0.0, 0.0, 0.0, 0.0, 0.0, 0.0, 0.0, 0.0, 0.0, 0.0, 0.0, 0.0, 0.0, 0.0, 0.0, 0.0, 0.0, 0.0, 0.0, 0.0, 0.0, 0.0, 0.0, 0.0, 0.0, 0.0, 0.0, 0.0, 0.0, 0.0, 0.0, 0.0, 0.0, 0.0, 0.0, 0.0, 0.0, 0.0, 0.0, 0.0, 0.0, 0.0, 0.0, 0.0, 0.0, 0.0, 0.0, 0.0, 0.0, 0.0, 0.0, 0.0, 0.0, 0.0, 0.0, 0.0, 0.0, 0.0, 0.0, 0.0, 0.0, 0.0, 0.0, 0.0, 0.0, 0.0, 0.0, 0.0, 0.0, 0.0, 0.0, 0.0, 0.0, 0.0, 0.0, 0.0, 0.0, 0.0, 0.0, 0.0, 0.0, 0.0, 0.0, 0.0, 0.0, 0.0, 0.0, 0.0, 0.0, 0.0, 0.0, 0.0, 0.0, 0.0, 0.0, 0.0, 0.0, 0.0, 0.0, 0.0, 0.0, 0.0, 0.0, 0.0, 0.0, 0.0, 0.0, 0.0, 0.0, 0.0, 0.0, 0.0, 0.0, 0.0, 0.0, 0.0, 0.0, 0.0, 0.0, 0.0, 0.0, 0.0, 0.0, 0.0, 0.0, 0.0, 0.0, 0.0, 0.0, 0.0, 0.0, 0.0, 0.0, 0.0, 0.0, 0.0, 0.0, 0.0, 0.0, 0.0, 0.0, 0.0, 0.0])
me_cube.materials.append(mat_material_002)
me_cube.materials.append(mat_material_003)
me_cube.use_remesh_preserve_volume = False
me_cube.use_remesh_preserve_attributes = False
me_cube.use_mirror_x = True
me_cube.update()

# ---- objects
ob_cube = bpy.data.objects.new('Cube', me_cube)
ob_light = bpy.data.objects.new('Light', light_light)
ob_camera = bpy.data.objects.new('Camera', cam_camera)

# ---- transforms, parenting, visibility, modifiers, constraints
ob_cube.location = (0.0, 0.0, 0.0)
ob_cube.lock_rotations_4d = False
ob_cube.empty_display_type = 'ARROWS'
ob_cube.lineart.crease_threshold = 0.0
ob_cube.use_mesh_mirror_x = True
ob_light.location = (4.076, 1.005, 5.904)
ob_light.rotation_euler = (0.6503, 0.05522, 1.866)
ob_light.lock_rotations_4d = False
ob_light.empty_display_type = 'ARROWS'
ob_light.color = (0.0, 0.0, 0.0, 0.0)
ob_light.lineart.crease_threshold = 0.0
ob_camera.location = (7.359, -6.926, 4.958)
ob_camera.rotation_euler = (1.109, 0.0, 0.8149)
ob_camera.lock_rotations_4d = False
ob_camera.empty_display_type = 'ARROWS'
ob_camera.color = (0.0, 0.0, 0.0, 0.0)
ob_camera.display_type = 'WIRE'
ob_camera.lineart.crease_threshold = 0.0

# ---- collection membership
col_collection.objects.link(ob_cube)
col_collection.objects.link(ob_light)
col_collection.objects.link(ob_camera)

# ---- scene / render settings (as saved in the file)
scene.camera = ob_camera
scene.frame_start = 1; scene.frame_end = 250; scene.frame_set(250)
scene.render.engine = 'BLENDER_EEVEE_NEXT'
scene.cycles.use_denoising = False
scene.cycles.samples = 128
scene.cycles.sampling_pattern = 'TABULATED_SOBOL'
scene.cycles.use_adaptive_sampling = False
scene.cycles.use_light_tree = False
scene.view_settings.view_transform = 'Filmic'
bpy.context.view_layer.update()
